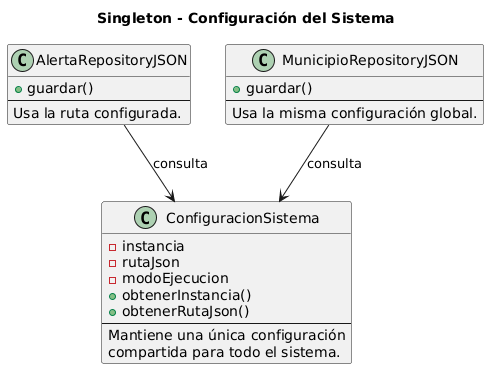

The diagram above was rendered by PlantUML. Its source (embedded in the PNG):
@startuml
title Singleton - Configuración del Sistema

class ConfiguracionSistema {
  -instancia
  -rutaJson
  -modoEjecucion
  +obtenerInstancia()
  +obtenerRutaJson()
  --
  Mantiene una única configuración
  compartida para todo el sistema.
}

class AlertaRepositoryJSON {
  +guardar()
  --
  Usa la ruta configurada.
}

class MunicipioRepositoryJSON {
  +guardar()
  --
  Usa la misma configuración global.
}

AlertaRepositoryJSON --> ConfiguracionSistema : consulta
MunicipioRepositoryJSON --> ConfiguracionSistema : consulta
@enduml